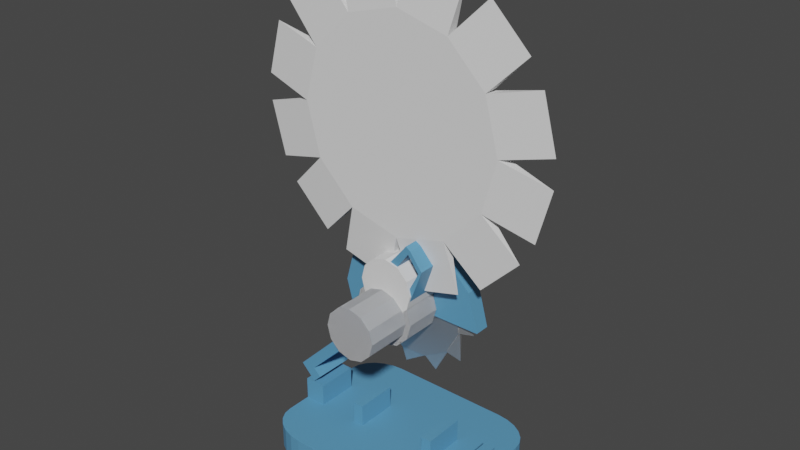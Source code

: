 # Source: standsaege.blend  (saved by Blender 2.83.19; exported with 4.5.12 LTS)
import bpy
from mathutils import Matrix  # noqa: F401  (used for matrix-valued properties, if any)

bpy.ops.wm.read_factory_settings(use_empty=True)
scene = bpy.context.scene
scene.name = 'Scene'

# ---- collections
col_collection = bpy.data.collections.new('Collection'); scene.collection.children.link(col_collection)

# ---- materials (node trees are filled in below, after node groups)
mat_saege_base = bpy.data.materials.new('saege_base')
mat_saege_base.use_transparent_shadow = False
mat_saege_metall = bpy.data.materials.new('saege_metall')
mat_saege_metall.use_transparent_shadow = False

# ---- material node trees
mat_saege_base.use_nodes = True; mat_saege_base.node_tree.nodes.clear()
_N = mat_saege_base.node_tree.nodes; _L = mat_saege_base.node_tree.links
n0 = _N.new('ShaderNodeBsdfPrincipled'); n0.name = 'Principled BSDF'; n0.location = (10, 300)
n0.distribution = 'GGX'
n0.subsurface_method = 'BURLEY'
n0.inputs[0].default_value = (0.1042, 0.3172, 0.541, 1.0)
n0.inputs[3].default_value = 1.45
n0.inputs[27].default_value = (0.0, 0.0, 0.0, 1.0)
n0.inputs[28].default_value = 1.0
n1 = _N.new('ShaderNodeOutputMaterial'); n1.name = 'Material Output'; n1.location = (300, 300)
_L.new(n0.outputs[0], n1.inputs[0])
n1.is_active_output = True
mat_saege_metall.use_nodes = True; mat_saege_metall.node_tree.nodes.clear()
_N = mat_saege_metall.node_tree.nodes; _L = mat_saege_metall.node_tree.links
n0 = _N.new('ShaderNodeBsdfPrincipled'); n0.name = 'Principled BSDF'; n0.location = (10, 300)
n0.distribution = 'GGX'
n0.subsurface_method = 'BURLEY'
n0.inputs[1].default_value = 1.0
n0.inputs[3].default_value = 1.45
n0.inputs[27].default_value = (0.0, 0.0, 0.0, 1.0)
n0.inputs[28].default_value = 1.0
n1 = _N.new('ShaderNodeOutputMaterial'); n1.name = 'Material Output'; n1.location = (300, 300)
_L.new(n0.outputs[0], n1.inputs[0])
n1.is_active_output = True

# ---- world
world_world = bpy.data.worlds.new('World'); scene.world = world_world
world_world.use_nodes = True; world_world.node_tree.nodes.clear()
_N = world_world.node_tree.nodes; _L = world_world.node_tree.links
n0 = _N.new('ShaderNodeOutputWorld'); n0.name = 'World Output'; n0.location = (300, 300)
n1 = _N.new('ShaderNodeBackground'); n1.name = 'Background'; n1.location = (10, 300)
n1.inputs[0].default_value = (0.05088, 0.05088, 0.05088, 1.0)
_L.new(n1.outputs[0], n0.inputs[0])
n0.is_active_output = True
world_world.color = (0.05088, 0.05088, 0.05088)
world_world.use_sun_shadow = False
world_world.sun_shadow_jitter_overblur = 0.0

# ---- meshes
me_cube_001 = bpy.data.meshes.new('Cube.001')
me_cube_001.from_pydata([(-0.5966, -0.75, -0.125), (-1.0, -0.4474, -0.125), (-0.701, -0.7397, -0.125), (-0.7983, -0.7095, -0.125), (-0.8818, -0.6614, -0.125), (-0.946, -0.5987, -0.125), (-0.9863, -0.5258, -0.125), (-1.0, -0.4474, 0.125), (-0.5966, -0.75, 0.125), (-0.9863, -0.5258, 0.125), (-0.946, -0.5987, 0.125), (-0.8818, -0.6614, 0.125), (-0.7983, -0.7095, 0.125), (-0.701, -0.7397, 0.125), (-1.0, 0.4474, -0.125), (-0.5966, 0.75, -0.125), (-0.9863, 0.5258, -0.125), (-0.946, 0.5987, -0.125), (-0.8818, 0.6614, -0.125), (-0.7983, 0.7095, -0.125), (-0.701, 0.7397, -0.125), (-0.5966, 0.75, 0.125), (-1.0, 0.4474, 0.125), (-0.701, 0.7397, 0.125), (-0.7983, 0.7095, 0.125), (-0.8818, 0.6614, 0.125), (-0.946, 0.5987, 0.125), (-0.9863, 0.5258, 0.125), (1.0, -0.4474, -0.125), (0.5966, -0.75, -0.125), (0.9863, -0.5258, -0.125), (0.946, -0.5987, -0.125), (0.8818, -0.6614, -0.125), (0.7983, -0.7095, -0.125), (0.701, -0.7397, -0.125), (0.5966, -0.75, 0.125), (1.0, -0.4474, 0.125), (0.701, -0.7397, 0.125), (0.7983, -0.7095, 0.125), (0.8818, -0.6614, 0.125), (0.946, -0.5987, 0.125), (0.9863, -0.5258, 0.125), (0.5966, 0.75, -0.125), (1.0, 0.4474, -0.125), (0.701, 0.7397, -0.125), (0.7983, 0.7095, -0.125), (0.8818, 0.6614, -0.125), (0.946, 0.5987, -0.125), (0.9863, 0.5258, -0.125), (1.0, 0.4474, 0.125), (0.5966, 0.75, 0.125), (0.9863, 0.5258, 0.125), (0.946, 0.5987, 0.125), (0.8818, 0.6614, 0.125), (0.7983, 0.7095, 0.125), (0.701, 0.7397, 0.125)], [], [(29, 35, 8, 0), (43, 49, 36, 28), (49, 51, 52, 53, 54, 55, 50, 21, 23, 24, 25, 26, 27, 22, 7, 9, 10, 11, 12, 13, 8, 35, 37, 38, 39, 40, 41, 36), (1, 7, 22, 14), (15, 21, 50, 42), (0, 8, 13, 2), (2, 13, 12, 3), (3, 12, 11, 4), (4, 11, 10, 5), (5, 10, 9, 6), (6, 9, 7, 1), (21, 15, 20, 23), (23, 20, 19, 24), (24, 19, 18, 25), (25, 18, 17, 26), (26, 17, 16, 27), (27, 16, 14, 22), (49, 43, 48, 51), (51, 48, 47, 52), (52, 47, 46, 53), (53, 46, 45, 54), (54, 45, 44, 55), (55, 44, 42, 50), (35, 29, 34, 37), (37, 34, 33, 38), (38, 33, 32, 39), (39, 32, 31, 40), (40, 31, 30, 41), (41, 30, 28, 36), (14, 16, 17, 18, 19, 20, 15, 42, 44, 45, 46, 47, 48, 43, 28, 30, 31, 32, 33, 34, 29, 0, 2, 3, 4, 5, 6, 1)])
_uv = me_cube_001.uv_layers.new(name='UVMap')
_uv.uv.foreach_set('vector', [0.375, 0.8004, 0.625, 0.8004, 0.625, 0.9496, 0.375, 0.9496, 0.375, 0.5504, 0.625, 0.5504, 0.625, 0.6996, 0.375, 0.6996, 0.625, 0.5504, 0.6256, 0.5374, 0.6273, 0.5252, 0.6299, 0.5049, 0.6334, 0.4854, 0.6375, 0.4757, 0.6754, 0.5, 0.8246, 0.5, 0.6959, 0.3588, 0.6999, 0.3524, 0.7034, 0.3383, 0.7061, 0.3249, 0.7078, 0.3209, 0.875, 0.5504, 0.875, 0.6996, 0.8733, 0.7126, 0.8682, 0.7248, 0.8602, 0.7352, 0.8498, 0.7432, 0.8376, 0.7483, 0.8246, 0.75, 0.6754, 0.75, 0.6375, 0.7743, 0.6334, 0.7646, 0.6299, 0.7451, 0.6273, 0.7248, 0.6256, 0.7126, 0.625, 0.6996, 0.375, 0.05043, 0.625, 0.05043, 0.625, 0.1996, 0.375, 0.1996, 0.375, 0.3004, 0.625, 0.3004, 0.625, 0.4496, 0.375, 0.4496, 0.375, 0.9496, 0.625, 0.9496, 0.625, 0.9626, 0.375, 0.9626, 0.375, 0.9626, 0.625, 0.9626, 0.625, 0.9748, 0.375, 0.9748, 0.375, 0.9748, 0.625, 0.9748, 0.625, 1.0, 0.375, 1.0, 0.375, 0.0, 0.625, 0.0, 0.625, 0.02521, 0.375, 0.02521, 0.375, 0.02521, 0.625, 0.02521, 0.625, 0.03737, 0.375, 0.03737, 0.375, 0.03737, 0.625, 0.03737, 0.625, 0.05043, 0.375, 0.05043, 0.625, 0.3004, 0.375, 0.3004, 0.3041, 0.3588, 0.6959, 0.3588, 0.6959, 0.3588, 0.3041, 0.3588, 0.3001, 0.3524, 0.6999, 0.3524, 0.6999, 0.3524, 0.3001, 0.3524, 0.2966, 0.3383, 0.7034, 0.3383, 0.7034, 0.3383, 0.2966, 0.3383, 0.2939, 0.3249, 0.7061, 0.3249, 0.7061, 0.3249, 0.2939, 0.3249, 0.2922, 0.3209, 0.7078, 0.3209, 0.7078, 0.3209, 0.2922, 0.3209, 0.375, 0.1996, 0.625, 0.1996, 0.625, 0.5504, 0.375, 0.5504, 0.3744, 0.5374, 0.6256, 0.5374, 0.6256, 0.5374, 0.3744, 0.5374, 0.3727, 0.5252, 0.6273, 0.5252, 0.6273, 0.5252, 0.3727, 0.5252, 0.3701, 0.5049, 0.6299, 0.5049, 0.6299, 0.5049, 0.3701, 0.5049, 0.3666, 0.4854, 0.6334, 0.4854, 0.6334, 0.4854, 0.3666, 0.4854, 0.3625, 0.4757, 0.6375, 0.4757, 0.6375, 0.4757, 0.3625, 0.4757, 0.375, 0.4496, 0.625, 0.4496, 0.625, 0.8004, 0.375, 0.8004, 0.3625, 0.7743, 0.6375, 0.7743, 0.6375, 0.7743, 0.3625, 0.7743, 0.3666, 0.7646, 0.6334, 0.7646, 0.6334, 0.7646, 0.3666, 0.7646, 0.3701, 0.7451, 0.6299, 0.7451, 0.6299, 0.7451, 0.3701, 0.7451, 0.3727, 0.7248, 0.6273, 0.7248, 0.6273, 0.7248, 0.3727, 0.7248, 0.3744, 0.7126, 0.6256, 0.7126, 0.6256, 0.7126, 0.3744, 0.7126, 0.375, 0.6996, 0.625, 0.6996, 0.125, 0.5504, 0.2922, 0.3209, 0.2939, 0.3249, 0.2966, 0.3383, 0.3001, 0.3524, 0.3041, 0.3588, 0.1754, 0.5, 0.3246, 0.5, 0.3625, 0.4757, 0.3666, 0.4854, 0.3701, 0.5049, 0.3727, 0.5252, 0.3744, 0.5374, 0.375, 0.5504, 0.375, 0.6996, 0.3744, 0.7126, 0.3727, 0.7248, 0.3701, 0.7451, 0.3666, 0.7646, 0.3625, 0.7743, 0.3246, 0.75, 0.1754, 0.75, 0.1624, 0.7483, 0.1502, 0.7432, 0.1398, 0.7352, 0.1318, 0.7248, 0.1267, 0.7126, 0.125, 0.6996])
me_cube_001.materials.append(mat_saege_base)
me_cube_001.use_remesh_fix_poles = True
me_cube_001.use_remesh_preserve_attributes = False
me_cube_001.use_mirror_vertex_groups = False
me_cube_001.update()
me_cylinder_001 = bpy.data.meshes.new('Cylinder.001')
me_cylinder_001.from_pydata([(1.119e-22, 2.195e-08, -0.02642), (-1.119e-22, -2.195e-08, 0.02642), (1.119e-22, 0.5285, -0.02642), (-1.119e-22, 0.5285, 0.02642), (0.2642, 0.4577, -0.02642), (0.2642, 0.4577, 0.02642), (0.4577, 0.2642, -0.02642), (0.4577, 0.2642, 0.02642), (0.5285, -1.155e-09, -0.02642), (0.5285, -4.505e-08, 0.02642), (0.4577, -0.2642, -0.02642), (0.4577, -0.2642, 0.02642), (0.2642, -0.4577, -0.02642), (0.2642, -0.4577, 0.02642), (7.98e-08, -0.5285, -0.02642), (7.98e-08, -0.5285, 0.02642), (-0.2642, -0.4577, -0.02642), (-0.2642, -0.4577, 0.02642), (-0.4577, -0.2642, -0.02642), (-0.4577, -0.2642, 0.02642), (-0.5285, -2.237e-07, -0.02642), (-0.5285, -2.676e-07, 0.02642), (-0.4577, 0.2642, -0.02642), (-0.4577, 0.2642, 0.02642), (-0.2642, 0.4577, -0.02642), (-0.2642, 0.4577, 0.02642), (0.2843, 0.609, -8.494e-08), (0.2642, 0.4577, -1.772e-08), (0.5507, 0.3852, -7.484e-08), (0.4577, 0.2642, -1.378e-08), (0.6696, 0.05825, -6.136e-08), (0.5285, -2.362e-08, 0.0), (-0.4577, -0.2642, 1.378e-08), (-0.6696, -0.05825, -5.462e-08), (-0.5285, -2.441e-07, 0.0), (-0.3852, 0.5507, 1.037e-07), (-0.05825, 0.6696, 1.037e-07), (0.0, 0.5285, -1.969e-08), (0.2642, 0.4577, -1.772e-08), (0.4577, 0.2642, -1.378e-08), (0.5285, -2.31e-08, 0.0), (0.4577, -0.2642, 1.378e-08), (0.2642, -0.4577, 1.772e-08), (7.98e-08, -0.5285, 1.969e-08), (-0.2642, -0.4577, 1.772e-08), (-0.4577, -0.2642, 1.378e-08), (-0.5285, -2.457e-07, 0.0), (-0.4577, 0.2642, -1.378e-08), (-0.2642, 0.4577, -1.772e-08), (-7.087e-08, 0.5285, -1.969e-08), (0.609, -0.2843, -4.62e-08), (0.4577, -0.2642, 1.378e-08), (0.3852, -0.5507, -1.237e-07), (0.2642, -0.4577, 1.772e-08), (0.05825, -0.6696, -1.86e-07), (8.662e-08, -0.5285, 1.969e-08), (-0.2843, -0.609, -1.877e-07), (-0.2642, -0.4577, 1.772e-08), (-0.5507, -0.3852, -1.591e-07), (-0.609, 0.2843, 1.107e-08), (-0.4577, 0.2642, -1.378e-08), (-0.2642, 0.4577, -1.772e-08)], [], [(0, 2, 4), (1, 5, 3), (0, 4, 6), (1, 7, 5), (19, 32, 45), (0, 6, 8), (1, 9, 7), (20, 33, 46), (0, 8, 10), (1, 11, 9), (0, 10, 12), (1, 13, 11), (21, 34, 46), (0, 12, 14), (1, 15, 13), (22, 59, 47), (0, 14, 16), (1, 17, 15), (0, 16, 18), (1, 19, 17), (23, 60, 47), (0, 18, 20), (1, 21, 19), (24, 35, 48), (0, 20, 22), (1, 23, 21), (0, 22, 24), (1, 25, 23), (25, 61, 48), (0, 24, 2), (1, 3, 25), (2, 36, 37), (37, 49, 2), (5, 26, 49, 3), (38, 26, 5), (2, 49, 26, 4), (38, 27, 4), (7, 28, 27, 5), (39, 28, 7), (4, 27, 28, 6), (39, 29, 6), (9, 30, 29, 7), (40, 30, 9), (6, 29, 30, 8), (40, 31, 8), (11, 50, 31, 9), (41, 50, 11), (8, 31, 50, 10), (41, 51, 10), (13, 52, 51, 11), (42, 52, 13), (10, 51, 52, 12), (42, 53, 12), (15, 54, 53, 13), (43, 54, 15), (12, 53, 54, 14), (43, 55, 14), (17, 56, 55, 15), (44, 56, 17), (14, 55, 56, 16), (44, 57, 16), (19, 58, 57, 17), (45, 58, 19), (16, 57, 58, 18), (45, 32, 18), (21, 33, 32, 19), (46, 33, 21), (18, 32, 33, 20), (46, 34, 20), (23, 59, 34, 21), (47, 59, 23), (20, 34, 59, 22), (47, 60, 22), (25, 35, 60, 23), (48, 35, 25), (22, 60, 35, 24), (48, 61, 24), (3, 36, 61, 25), (37, 36, 3), (24, 61, 36, 2), (18, 58, 45), (17, 57, 44), (16, 56, 44), (15, 55, 43), (14, 54, 43), (13, 53, 42), (12, 52, 42), (11, 51, 41), (10, 50, 41), (9, 31, 40), (8, 30, 40), (7, 29, 39), (6, 28, 39), (5, 27, 38), (4, 26, 38), (3, 49, 37)])
_uv = me_cylinder_001.uv_layers.new(name='UVMap')
_uv.uv.foreach_set('vector', [0.75, 0.25, 0.75, 0.49, 0.87, 0.4578, 0.25, 0.25, 0.37, 0.4578, 0.25, 0.49, 0.75, 0.25, 0.87, 0.4578, 0.9578, 0.37, 0.25, 0.25, 0.4578, 0.37, 0.37, 0.4578, 0.3333, 1.0, 0.3333, 0.75, 0.3333, 0.75, 0.75, 0.25, 0.9578, 0.37, 0.99, 0.25, 0.25, 0.25, 0.49, 0.25, 0.4578, 0.37, 0.25, 0.5, 0.25, 0.75, 0.25, 0.75, 0.75, 0.25, 0.99, 0.25, 0.9578, 0.13, 0.25, 0.25, 0.4578, 0.13, 0.49, 0.25, 0.75, 0.25, 0.9578, 0.13, 0.87, 0.04215, 0.25, 0.25, 0.37, 0.04215, 0.4578, 0.13, 0.25, 1.0, 0.25, 0.75, 0.25, 0.75, 0.75, 0.25, 0.87, 0.04215, 0.75, 0.01, 0.25, 0.25, 0.25, 0.01, 0.37, 0.04215, 0.1667, 0.5, 0.1667, 0.75, 0.1667, 0.75, 0.75, 0.25, 0.75, 0.01, 0.63, 0.04215, 0.25, 0.25, 0.13, 0.04215, 0.25, 0.01, 0.75, 0.25, 0.63, 0.04215, 0.5422, 0.13, 0.25, 0.25, 0.04215, 0.13, 0.13, 0.04215, 0.1667, 1.0, 0.1667, 0.75, 0.1667, 0.75, 0.75, 0.25, 0.5422, 0.13, 0.51, 0.25, 0.25, 0.25, 0.01, 0.25, 0.04215, 0.13, 0.08333, 0.5, 0.08333, 0.75, 0.08333, 0.75, 0.75, 0.25, 0.51, 0.25, 0.5422, 0.37, 0.25, 0.25, 0.04215, 0.37, 0.01, 0.25, 0.75, 0.25, 0.5422, 0.37, 0.63, 0.4578, 0.25, 0.25, 0.13, 0.4578, 0.04215, 0.37, 0.08333, 1.0, 0.08333, 0.75, 0.08333, 0.75, 0.75, 0.25, 0.63, 0.4578, 0.75, 0.49, 0.25, 0.25, 0.25, 0.49, 0.13, 0.4578, 7.451e-08, 0.5, 7.451e-08, 0.75, 7.451e-08, 0.75, 1.0, 0.75, 1.0, 0.5, 1.0, 0.5, 0.9167, 1.0, 0.9167, 1.0, 1.0, 1.0, 1.0, 1.0, 0.9167, 0.75, 0.9167, 1.0, 0.9167, 1.0, 1.0, 0.5, 1.0, 0.5, 0.9167, 0.5, 0.9167, 0.5, 0.9167, 0.75, 0.9167, 0.5, 0.9167, 0.5, 0.8333, 1.0, 0.8333, 1.0, 0.9167, 1.0, 0.9167, 1.0, 0.8333, 0.75, 0.8333, 1.0, 0.8333, 1.0, 0.9167, 0.5, 0.9167, 0.5, 0.8333, 0.5, 0.8333, 0.5, 0.8333, 0.75, 0.8333, 0.5, 0.8333, 0.5, 0.75, 1.0, 0.75, 1.0, 0.8333, 1.0, 0.8333, 1.0, 0.75, 0.75, 0.75, 1.0, 0.75, 1.0, 0.8333, 0.5, 0.8333, 0.5, 0.75, 0.5, 0.75, 0.5, 0.75, 0.75, 0.75, 0.5, 0.75, 0.5, 0.6667, 1.0, 0.6667, 1.0, 0.75, 1.0, 0.75, 1.0, 0.6667, 0.75, 0.6667, 1.0, 0.6667, 1.0, 0.75, 0.5, 0.75, 0.5, 0.6667, 0.5, 0.6667, 0.5, 0.6667, 0.75, 0.6667, 0.5, 0.6667, 0.5, 0.5833, 1.0, 0.5833, 1.0, 0.6667, 1.0, 0.6667, 1.0, 0.5833, 0.75, 0.5833, 1.0, 0.5833, 1.0, 0.6667, 0.5, 0.6667, 0.5, 0.5833, 0.5, 0.5833, 0.5, 0.5833, 0.75, 0.5833, 0.5, 0.5833, 0.5, 0.5, 1.0, 0.5, 1.0, 0.5833, 1.0, 0.5833, 1.0, 0.5, 0.75, 0.5, 1.0, 0.5, 1.0, 0.5833, 0.5, 0.5833, 0.5, 0.5, 0.5, 0.5, 0.5, 0.5, 0.75, 0.5, 0.5, 0.5, 0.5, 0.4167, 1.0, 0.4167, 1.0, 0.5, 1.0, 0.5, 1.0, 0.4167, 0.75, 0.4167, 1.0, 0.4167, 1.0, 0.5, 0.5, 0.5, 0.5, 0.4167, 0.5, 0.4167, 0.5, 0.4167, 0.75, 0.4167, 0.5, 0.4167, 0.5, 0.3333, 1.0, 0.3333, 1.0, 0.4167, 1.0, 0.4167, 1.0, 0.3333, 0.75, 0.3333, 1.0, 0.3333, 1.0, 0.4167, 0.5, 0.4167, 0.5, 0.3333, 0.5, 0.3333, 0.5, 0.3333, 0.75, 0.3333, 0.5, 0.3333, 0.5, 0.25, 1.0, 0.25, 1.0, 0.3333, 1.0, 0.3333, 1.0, 0.25, 0.75, 0.25, 1.0, 0.25, 1.0, 0.3333, 0.5, 0.3333, 0.5, 0.25, 0.5, 0.25, 0.5, 0.25, 0.75, 0.25, 0.5, 0.25, 0.5, 0.1667, 1.0, 0.1667, 1.0, 0.25, 1.0, 0.25, 1.0, 0.1667, 0.75, 0.1667, 1.0, 0.1667, 1.0, 0.25, 0.5, 0.25, 0.5, 0.1667, 0.5, 0.1667, 0.5, 0.1667, 0.75, 0.1667, 0.5, 0.1667, 0.5, 0.08333, 1.0, 0.08333, 1.0, 0.1667, 1.0, 0.1667, 1.0, 0.08333, 0.75, 0.08333, 1.0, 0.08333, 1.0, 0.1667, 0.5, 0.1667, 0.5, 0.08333, 0.5, 0.08333, 0.5, 0.08333, 0.75, 0.08333, 0.5, 0.08333, 0.5, 7.451e-08, 1.0, 7.451e-08, 1.0, 0.08333, 1.0, 0.08333, 1.0, 7.451e-08, 0.75, 7.451e-08, 1.0, 7.451e-08, 1.0, 0.08333, 0.5, 0.08333, 0.5, 7.451e-08, 0.5, 7.451e-08, 0.5, 0.3333, 0.5, 0.3333, 0.75, 0.3333, 0.75, 0.4167, 1.0, 0.4167, 0.75, 0.4167, 0.75, 0.4167, 0.5, 0.4167, 0.75, 0.4167, 0.75, 0.5, 1.0, 0.5, 0.75, 0.5, 0.75, 0.5, 0.5, 0.5, 0.75, 0.5, 0.75, 0.5833, 1.0, 0.5833, 0.75, 0.5833, 0.75, 0.5833, 0.5, 0.5833, 0.75, 0.5833, 0.75, 0.6667, 1.0, 0.6667, 0.75, 0.6667, 0.75, 0.6667, 0.5, 0.6667, 0.75, 0.6667, 0.75, 0.75, 1.0, 0.75, 0.75, 0.75, 0.75, 0.75, 0.5, 0.75, 0.75, 0.75, 0.75, 0.8333, 1.0, 0.8333, 0.75, 0.8333, 0.75, 0.8333, 0.5, 0.8333, 0.75, 0.8333, 0.75, 0.9167, 1.0, 0.9167, 0.75, 0.9167, 0.75, 0.9167, 0.5, 0.9167, 0.75, 0.9167, 0.75, 1.0, 1.0, 1.0, 0.75, 1.0, 0.75])
me_cylinder_001.materials.append(mat_saege_metall)
me_cylinder_001.use_remesh_fix_poles = True
me_cylinder_001.use_remesh_preserve_attributes = False
me_cylinder_001.use_mirror_vertex_groups = False
me_cylinder_001.update()
me_cylinder_002 = bpy.data.meshes.new('Cylinder.002')
me_cylinder_002.from_pydata([(2.118e-22, 4.153e-08, -0.05), (-2.118e-22, -4.153e-08, 0.05), (2.118e-22, 1.0, -0.05), (-2.118e-22, 1.0, 0.05), (0.5, 0.866, -0.05), (0.5, 0.866, 0.05), (0.866, 0.5, -0.05), (0.866, 0.5, 0.05), (1.0, -2.186e-09, -0.05), (1.0, -8.524e-08, 0.05), (0.866, -0.5, -0.05), (0.866, -0.5, 0.05), (0.5, -0.866, -0.05), (0.5, -0.866, 0.05), (1.51e-07, -1.0, -0.05), (1.51e-07, -1.0, 0.05), (-0.5, -0.866, -0.05), (-0.5, -0.866, 0.05), (-0.866, -0.5, -0.05), (-0.866, -0.5, 0.05), (-1.0, -4.234e-07, -0.05), (-1.0, -5.064e-07, 0.05), (-0.866, 0.5, -0.05), (-0.866, 0.5, 0.05), (-0.5, 0.866, -0.05), (-0.5, 0.866, 0.05), (0.1288, 1.481, -1.714e-07), (0.1288, 1.481, -1.714e-07), (0.6288, 1.347, -1.676e-07), (0.6288, 1.347, -1.676e-07), (0.852, 1.218, -1.602e-07), (0.852, 1.218, -1.602e-07), (1.218, 0.852, -1.453e-07), (1.218, 0.852, -1.453e-07), (1.347, 0.6288, -1.341e-07), (1.347, 0.6288, -1.341e-07), (1.481, 0.1288, -1.155e-07), (1.481, 0.1288, -1.155e-07), (1.481, -0.1288, -1.006e-07), (1.481, -0.1288, -1.006e-07), (1.347, -0.6288, -8.196e-08), (1.347, -0.6288, -8.196e-08), (1.218, -0.852, -7.078e-08), (1.218, -0.852, -7.078e-08), (0.852, -1.218, -5.588e-08), (0.852, -1.218, -5.588e-08), (0.6288, -1.347, -4.843e-08), (0.6288, -1.347, -4.843e-08), (0.1288, -1.481, -4.47e-08), (0.1288, -1.481, -4.47e-08), (-0.1288, -1.481, -4.47e-08), (-0.1288, -1.481, -4.47e-08), (-0.6288, -1.347, -4.843e-08), (-0.6288, -1.347, -4.843e-08), (-0.852, -1.218, -5.588e-08), (-0.852, -1.218, -5.588e-08), (-1.218, -0.852, -7.078e-08), (-1.218, -0.852, -7.078e-08), (-1.347, -0.6288, -8.196e-08), (-1.347, -0.6288, -8.196e-08), (-1.481, -0.1288, -1.006e-07), (-1.481, -0.1288, -1.006e-07), (-1.481, 0.1288, 6.706e-08), (-0.852, 1.218, 2.496e-07), (-0.6288, 1.347, 2.533e-07), (-0.6288, 1.347, 2.533e-07), (-0.1288, 1.481, 2.496e-07), (0.0, 1.0, -3.725e-08), (0.5, 0.866, -3.353e-08), (0.866, 0.5, -2.608e-08), (1.0, -4.371e-08, 0.0), (0.866, -0.5, 2.608e-08), (0.5, -0.866, 3.353e-08), (1.51e-07, -1.0, 3.725e-08), (-0.5, -0.866, 3.353e-08), (-0.866, -0.5, 2.608e-08), (-1.0, -4.649e-07, 0.0), (-0.866, 0.5, -2.608e-08), (-0.5, 0.866, -3.353e-08), (0.1288, 1.481, 2.496e-07), (0.6288, 1.347, 2.533e-07), (0.852, 1.218, 3.949e-07), (1.218, 0.852, 4.023e-07), (1.347, 0.6288, 8.196e-08), (1.481, 0.1288, 1.08e-07), (1.481, -0.1288, -1.08e-07), (1.347, -0.6288, -8.196e-08), (1.218, -0.852, -2.608e-07), (0.852, -1.218, -2.533e-07), (0.6288, -1.347, -3.949e-07), (0.1288, -1.481, -3.912e-07), (-0.1288, -1.481, -3.912e-07), (-0.6288, -1.347, -3.949e-07), (-0.852, -1.218, -3.241e-07), (-1.218, -0.852, -3.316e-07), (-1.347, -0.6288, -1.155e-07), (-1.481, -0.1288, -1.416e-07), (-1.347, 0.6288, 4.47e-08), (-1.218, 0.852, 2.608e-07), (-0.6288, 1.347, 2.533e-07), (-0.1288, 1.481, 2.496e-07), (-0.1288, 1.481, 2.496e-07)], [], [(0, 2, 4), (1, 5, 3), (58, 95, 96, 61), (0, 4, 6), (1, 7, 5), (19, 59, 95, 75), (0, 6, 8), (1, 9, 7), (20, 61, 96, 76), (0, 8, 10), (1, 11, 9), (0, 10, 12), (1, 13, 11), (21, 62, 76), (0, 12, 14), (1, 15, 13), (22, 97, 77), (0, 14, 16), (1, 17, 15), (0, 16, 18), (1, 19, 17), (23, 98, 77), (0, 18, 20), (1, 21, 19), (24, 63, 78), (0, 20, 22), (1, 23, 21), (64, 99, 100, 66), (0, 22, 24), (1, 25, 23), (25, 65, 99, 78), (0, 24, 2), (1, 3, 25), (2, 66, 100, 67), (79, 27, 28, 80), (67, 79, 26, 2), (5, 28, 27, 3), (68, 80, 28, 5), (2, 26, 29, 4), (81, 31, 32, 82), (68, 81, 30, 4), (7, 32, 31, 5), (69, 82, 32, 7), (4, 30, 33, 6), (83, 35, 36, 84), (69, 83, 34, 6), (9, 36, 35, 7), (70, 84, 36, 9), (6, 34, 37, 8), (85, 39, 40, 86), (70, 85, 38, 8), (11, 40, 39, 9), (71, 86, 40, 11), (8, 38, 41, 10), (87, 43, 44, 88), (71, 87, 42, 10), (13, 44, 43, 11), (72, 88, 44, 13), (10, 42, 45, 12), (89, 47, 48, 90), (72, 89, 46, 12), (15, 48, 47, 13), (73, 90, 48, 15), (12, 46, 49, 14), (91, 51, 52, 92), (73, 91, 50, 14), (17, 52, 51, 15), (74, 92, 52, 17), (14, 50, 53, 16), (93, 55, 56, 94), (74, 93, 54, 16), (19, 56, 55, 17), (75, 94, 56, 19), (16, 54, 57, 18), (95, 59, 60, 96), (75, 95, 58, 18), (21, 60, 59, 19), (76, 96, 60, 21), (18, 58, 61, 20), (76, 62, 20), (23, 97, 62, 21), (77, 97, 23), (20, 62, 97, 22), (77, 98, 22), (25, 63, 98, 23), (78, 63, 25), (22, 98, 63, 24), (99, 65, 101, 100), (78, 99, 64, 24), (3, 101, 65, 25), (67, 100, 101, 3), (24, 64, 66, 2), (18, 57, 94, 75), (17, 55, 93, 74), (54, 93, 94, 57), (16, 53, 92, 74), (15, 51, 91, 73), (50, 91, 92, 53), (14, 49, 90, 73), (13, 47, 89, 72), (46, 89, 90, 49), (12, 45, 88, 72), (11, 43, 87, 71), (42, 87, 88, 45), (10, 41, 86, 71), (9, 39, 85, 70), (38, 85, 86, 41), (8, 37, 84, 70), (7, 35, 83, 69), (34, 83, 84, 37), (6, 33, 82, 69), (5, 31, 81, 68), (30, 81, 82, 33), (4, 29, 80, 68), (3, 27, 79, 67), (26, 79, 80, 29)])
_uv = me_cylinder_002.uv_layers.new(name='UVMap')
_uv.uv.foreach_set('vector', [0.75, 0.25, 0.75, 0.49, 0.87, 0.4578, 0.25, 0.25, 0.37, 0.4578, 0.25, 0.49, 0.3333, 0.5, 0.3333, 0.75, 0.25, 0.75, 0.25, 0.5, 0.75, 0.25, 0.87, 0.4578, 0.9578, 0.37, 0.25, 0.25, 0.4578, 0.37, 0.37, 0.4578, 0.3333, 1.0, 0.3333, 1.0, 0.3333, 0.75, 0.3333, 0.75, 0.75, 0.25, 0.9578, 0.37, 0.99, 0.25, 0.25, 0.25, 0.49, 0.25, 0.4578, 0.37, 0.25, 0.5, 0.25, 0.5, 0.25, 0.75, 0.25, 0.75, 0.75, 0.25, 0.99, 0.25, 0.9578, 0.13, 0.25, 0.25, 0.4578, 0.13, 0.49, 0.25, 0.75, 0.25, 0.9578, 0.13, 0.87, 0.04215, 0.25, 0.25, 0.37, 0.04215, 0.4578, 0.13, 0.25, 1.0, 0.25, 0.75, 0.25, 0.75, 0.75, 0.25, 0.87, 0.04215, 0.75, 0.01, 0.25, 0.25, 0.25, 0.01, 0.37, 0.04215, 0.1667, 0.5, 0.1667, 0.75, 0.1667, 0.75, 0.75, 0.25, 0.75, 0.01, 0.63, 0.04215, 0.25, 0.25, 0.13, 0.04215, 0.25, 0.01, 0.75, 0.25, 0.63, 0.04215, 0.5422, 0.13, 0.25, 0.25, 0.04215, 0.13, 0.13, 0.04215, 0.1667, 1.0, 0.1667, 0.75, 0.1667, 0.75, 0.75, 0.25, 0.5422, 0.13, 0.51, 0.25, 0.25, 0.25, 0.01, 0.25, 0.04215, 0.13, 0.08333, 0.5, 0.08333, 0.75, 0.08333, 0.75, 0.75, 0.25, 0.51, 0.25, 0.5422, 0.37, 0.25, 0.25, 0.04215, 0.37, 0.01, 0.25, 0.08333, 0.5, 0.08333, 0.75, 7.451e-08, 0.75, 7.451e-08, 0.5, 0.75, 0.25, 0.5422, 0.37, 0.63, 0.4578, 0.25, 0.25, 0.13, 0.4578, 0.04215, 0.37, 0.08333, 1.0, 0.08333, 1.0, 0.08333, 0.75, 0.08333, 0.75, 0.75, 0.25, 0.63, 0.4578, 0.75, 0.49, 0.25, 0.25, 0.25, 0.49, 0.13, 0.4578, 7.451e-08, 0.5, 7.451e-08, 0.5, 7.451e-08, 0.75, 7.451e-08, 0.75, 1.0, 0.75, 1.0, 1.0, 0.9167, 1.0, 0.9167, 0.75, 1.0, 0.75, 1.0, 0.75, 1.0, 0.5, 1.0, 0.5, 0.9167, 1.0, 0.9167, 1.0, 1.0, 1.0, 1.0, 1.0, 0.9167, 0.75, 0.9167, 0.75, 0.9167, 1.0, 0.9167, 1.0, 1.0, 0.5, 1.0, 0.5, 0.9167, 0.5, 0.9167, 0.5, 0.9167, 0.75, 0.9167, 1.0, 0.8333, 1.0, 0.8333, 0.75, 0.9167, 0.75, 0.9167, 0.75, 0.9167, 0.5, 0.9167, 0.5, 0.8333, 1.0, 0.8333, 1.0, 0.9167, 1.0, 0.9167, 1.0, 0.8333, 0.75, 0.8333, 0.75, 0.8333, 1.0, 0.8333, 1.0, 0.9167, 0.5, 0.9167, 0.5, 0.8333, 0.5, 0.8333, 0.5, 0.8333, 0.75, 0.8333, 1.0, 0.75, 1.0, 0.75, 0.75, 0.8333, 0.75, 0.8333, 0.75, 0.8333, 0.5, 0.8333, 0.5, 0.75, 1.0, 0.75, 1.0, 0.8333, 1.0, 0.8333, 1.0, 0.75, 0.75, 0.75, 0.75, 0.75, 1.0, 0.75, 1.0, 0.8333, 0.5, 0.8333, 0.5, 0.75, 0.5, 0.75, 0.5, 0.75, 0.75, 0.75, 1.0, 0.6667, 1.0, 0.6667, 0.75, 0.75, 0.75, 0.75, 0.75, 0.75, 0.5, 0.75, 0.5, 0.6667, 1.0, 0.6667, 1.0, 0.75, 1.0, 0.75, 1.0, 0.6667, 0.75, 0.6667, 0.75, 0.6667, 1.0, 0.6667, 1.0, 0.75, 0.5, 0.75, 0.5, 0.6667, 0.5, 0.6667, 0.5, 0.6667, 0.75, 0.6667, 1.0, 0.5833, 1.0, 0.5833, 0.75, 0.6667, 0.75, 0.6667, 0.75, 0.6667, 0.5, 0.6667, 0.5, 0.5833, 1.0, 0.5833, 1.0, 0.6667, 1.0, 0.6667, 1.0, 0.5833, 0.75, 0.5833, 0.75, 0.5833, 1.0, 0.5833, 1.0, 0.6667, 0.5, 0.6667, 0.5, 0.5833, 0.5, 0.5833, 0.5, 0.5833, 0.75, 0.5833, 1.0, 0.5, 1.0, 0.5, 0.75, 0.5833, 0.75, 0.5833, 0.75, 0.5833, 0.5, 0.5833, 0.5, 0.5, 1.0, 0.5, 1.0, 0.5833, 1.0, 0.5833, 1.0, 0.5, 0.75, 0.5, 0.75, 0.5, 1.0, 0.5, 1.0, 0.5833, 0.5, 0.5833, 0.5, 0.5, 0.5, 0.5, 0.5, 0.5, 0.75, 0.5, 1.0, 0.4167, 1.0, 0.4167, 0.75, 0.5, 0.75, 0.5, 0.75, 0.5, 0.5, 0.5, 0.5, 0.4167, 1.0, 0.4167, 1.0, 0.5, 1.0, 0.5, 1.0, 0.4167, 0.75, 0.4167, 0.75, 0.4167, 1.0, 0.4167, 1.0, 0.5, 0.5, 0.5, 0.5, 0.4167, 0.5, 0.4167, 0.5, 0.4167, 0.75, 0.4167, 1.0, 0.3333, 1.0, 0.3333, 0.75, 0.4167, 0.75, 0.4167, 0.75, 0.4167, 0.5, 0.4167, 0.5, 0.3333, 1.0, 0.3333, 1.0, 0.4167, 1.0, 0.4167, 1.0, 0.3333, 0.75, 0.3333, 0.75, 0.3333, 1.0, 0.3333, 1.0, 0.4167, 0.5, 0.4167, 0.5, 0.3333, 0.5, 0.3333, 0.5, 0.3333, 0.75, 0.3333, 1.0, 0.25, 1.0, 0.25, 0.75, 0.3333, 0.75, 0.3333, 0.75, 0.3333, 0.5, 0.3333, 0.5, 0.25, 1.0, 0.25, 1.0, 0.3333, 1.0, 0.3333, 1.0, 0.25, 0.75, 0.25, 0.75, 0.25, 1.0, 0.25, 1.0, 0.3333, 0.5, 0.3333, 0.5, 0.25, 0.5, 0.25, 0.5, 0.25, 0.75, 0.25, 0.5, 0.25, 0.5, 0.1667, 1.0, 0.1667, 1.0, 0.25, 1.0, 0.25, 1.0, 0.1667, 0.75, 0.1667, 1.0, 0.1667, 1.0, 0.25, 0.5, 0.25, 0.5, 0.1667, 0.5, 0.1667, 0.5, 0.1667, 0.75, 0.1667, 0.5, 0.1667, 0.5, 0.08333, 1.0, 0.08333, 1.0, 0.1667, 1.0, 0.1667, 1.0, 0.08333, 0.75, 0.08333, 1.0, 0.08333, 1.0, 0.1667, 0.5, 0.1667, 0.5, 0.08333, 0.5, 0.08333, 0.5, 0.08333, 0.75, 0.08333, 1.0, 7.451e-08, 1.0, 7.451e-08, 0.75, 0.08333, 0.75, 0.08333, 0.75, 0.08333, 0.5, 0.08333, 0.5, 7.451e-08, 1.0, 7.451e-08, 1.0, 0.08333, 1.0, 0.08333, 1.0, 7.451e-08, 0.75, 7.451e-08, 0.75, 7.451e-08, 1.0, 7.451e-08, 1.0, 0.08333, 0.5, 0.08333, 0.5, 7.451e-08, 0.5, 7.451e-08, 0.5, 0.3333, 0.5, 0.3333, 0.5, 0.3333, 0.75, 0.3333, 0.75, 0.4167, 1.0, 0.4167, 1.0, 0.4167, 0.75, 0.4167, 0.75, 0.4167, 0.5, 0.4167, 0.75, 0.3333, 0.75, 0.3333, 0.5, 0.4167, 0.5, 0.4167, 0.5, 0.4167, 0.75, 0.4167, 0.75, 0.5, 1.0, 0.5, 1.0, 0.5, 0.75, 0.5, 0.75, 0.5, 0.5, 0.5, 0.75, 0.4167, 0.75, 0.4167, 0.5, 0.5, 0.5, 0.5, 0.5, 0.5, 0.75, 0.5, 0.75, 0.5833, 1.0, 0.5833, 1.0, 0.5833, 0.75, 0.5833, 0.75, 0.5833, 0.5, 0.5833, 0.75, 0.5, 0.75, 0.5, 0.5, 0.5833, 0.5, 0.5833, 0.5, 0.5833, 0.75, 0.5833, 0.75, 0.6667, 1.0, 0.6667, 1.0, 0.6667, 0.75, 0.6667, 0.75, 0.6667, 0.5, 0.6667, 0.75, 0.5833, 0.75, 0.5833, 0.5, 0.6667, 0.5, 0.6667, 0.5, 0.6667, 0.75, 0.6667, 0.75, 0.75, 1.0, 0.75, 1.0, 0.75, 0.75, 0.75, 0.75, 0.75, 0.5, 0.75, 0.75, 0.6667, 0.75, 0.6667, 0.5, 0.75, 0.5, 0.75, 0.5, 0.75, 0.75, 0.75, 0.75, 0.8333, 1.0, 0.8333, 1.0, 0.8333, 0.75, 0.8333, 0.75, 0.8333, 0.5, 0.8333, 0.75, 0.75, 0.75, 0.75, 0.5, 0.8333, 0.5, 0.8333, 0.5, 0.8333, 0.75, 0.8333, 0.75, 0.9167, 1.0, 0.9167, 1.0, 0.9167, 0.75, 0.9167, 0.75, 0.9167, 0.5, 0.9167, 0.75, 0.8333, 0.75, 0.8333, 0.5, 0.9167, 0.5, 0.9167, 0.5, 0.9167, 0.75, 0.9167, 0.75, 1.0, 1.0, 1.0, 1.0, 1.0, 0.75, 1.0, 0.75, 1.0, 0.5, 1.0, 0.75, 0.9167, 0.75, 0.9167, 0.5])
me_cylinder_002.use_remesh_fix_poles = True
me_cylinder_002.use_remesh_preserve_attributes = False
me_cylinder_002.use_mirror_vertex_groups = False
me_cylinder_002.update()
me_cylinder_003 = bpy.data.meshes.new('Cylinder.003')
me_cylinder_003.from_pydata([(0.0, 0.0, -0.07496), (0.0, 0.0, 0.07496), (0.0, 0.7333, -0.07496), (0.0, 0.7333, 0.07496), (0.3748, 0.6351, -0.07496), (0.3748, 0.6351, 0.07496), (0.6492, 0.3667, -0.07496), (0.6492, 0.3667, 0.07496), (0.7496, -3.206e-08, -0.07496), (0.7496, -3.206e-08, 0.07496), (-0.6492, -0.3667, -0.07496), (-0.6492, -0.3667, 0.07496), (-0.7496, -3.409e-07, -0.07496), (-0.7496, -3.409e-07, 0.07496), (-0.6492, 0.3667, -0.07496), (-0.6492, 0.3667, 0.07496), (-0.3748, 0.6351, -0.07496), (-0.3748, 0.6351, 0.07496)], [], [(0, 2, 4), (1, 5, 3), (2, 3, 5, 4), (0, 4, 6), (1, 7, 5), (4, 5, 7, 6), (0, 6, 8), (1, 9, 7), (6, 7, 9, 8), (8, 9, 1, 0), (10, 0, 1, 11), (0, 10, 12), (1, 13, 11), (10, 11, 13, 12), (0, 12, 14), (1, 15, 13), (12, 13, 15, 14), (0, 14, 16), (1, 17, 15), (14, 15, 17, 16), (0, 16, 2), (1, 3, 17), (16, 17, 3, 2)])
_uv = me_cylinder_003.uv_layers.new(name='UVMap')
_uv.uv.foreach_set('vector', [0.75, 0.25, 0.75, 0.49, 0.87, 0.4578, 0.25, 0.25, 0.37, 0.4578, 0.25, 0.49, 1.0, 0.5, 1.0, 1.0, 0.9167, 1.0, 0.9167, 0.5, 0.75, 0.25, 0.87, 0.4578, 0.9578, 0.37, 0.25, 0.25, 0.4578, 0.37, 0.37, 0.4578, 0.9167, 0.5, 0.9167, 1.0, 0.8333, 1.0, 0.8333, 0.5, 0.75, 0.25, 0.9578, 0.37, 0.99, 0.25, 0.25, 0.25, 0.49, 0.25, 0.4578, 0.37, 0.8333, 0.5, 0.8333, 1.0, 0.75, 1.0, 0.75, 0.5, 0.75, 0.5, 0.75, 1.0, 0.25, 0.25, 0.75, 0.25, 0.3333, 0.5, 0.75, 0.25, 0.25, 0.25, 0.3333, 1.0, 0.75, 0.25, 0.5422, 0.13, 0.51, 0.25, 0.25, 0.25, 0.01, 0.25, 0.04215, 0.13, 0.3333, 0.5, 0.3333, 1.0, 0.25, 1.0, 0.25, 0.5, 0.75, 0.25, 0.51, 0.25, 0.5422, 0.37, 0.25, 0.25, 0.04215, 0.37, 0.01, 0.25, 0.25, 0.5, 0.25, 1.0, 0.1667, 1.0, 0.1667, 0.5, 0.75, 0.25, 0.5422, 0.37, 0.63, 0.4578, 0.25, 0.25, 0.13, 0.4578, 0.04215, 0.37, 0.1667, 0.5, 0.1667, 1.0, 0.08333, 1.0, 0.08333, 0.5, 0.75, 0.25, 0.63, 0.4578, 0.75, 0.49, 0.25, 0.25, 0.25, 0.49, 0.13, 0.4578, 0.08333, 0.5, 0.08333, 1.0, 7.451e-08, 1.0, 7.451e-08, 0.5])
me_cylinder_003.materials.append(mat_saege_base)
me_cylinder_003.use_remesh_fix_poles = True
me_cylinder_003.use_remesh_preserve_attributes = False
me_cylinder_003.use_mirror_vertex_groups = False
me_cylinder_003.update()
me_cube_002 = bpy.data.meshes.new('Cube.002')
me_cube_002.from_pydata([(-0.05184, -0.1, -0.1087), (-0.05184, -0.1, 0.1087), (-0.05184, 0.1, -0.1087), (-0.05184, 0.1, 0.1087), (0.05184, -0.1, -0.1087), (0.05184, -0.1, 0.1087), (0.05184, 0.1, -0.1087), (0.05184, 0.1, 0.1087)], [], [(0, 1, 3, 2), (2, 3, 7, 6), (6, 7, 5, 4), (4, 5, 1, 0), (2, 6, 4, 0), (7, 3, 1, 5)])
_uv = me_cube_002.uv_layers.new(name='UVMap')
_uv.uv.foreach_set('vector', [0.375, 0.0, 0.625, 0.0, 0.625, 0.25, 0.375, 0.25, 0.375, 0.25, 0.625, 0.25, 0.625, 0.5, 0.375, 0.5, 0.375, 0.5, 0.625, 0.5, 0.625, 0.75, 0.375, 0.75, 0.375, 0.75, 0.625, 0.75, 0.625, 1.0, 0.375, 1.0, 0.125, 0.5, 0.375, 0.5, 0.375, 0.75, 0.125, 0.75, 0.625, 0.5, 0.875, 0.5, 0.875, 0.75, 0.625, 0.75])
me_cube_002.materials.append(mat_saege_base)
me_cube_002.use_remesh_fix_poles = True
me_cube_002.use_remesh_preserve_attributes = False
me_cube_002.use_mirror_vertex_groups = False
me_cube_002.update()
me_cube_003 = bpy.data.meshes.new('Cube.003')
me_cube_003.from_pydata([(-0.05184, -0.2, -0.1087), (-0.05184, -0.2, 0.1087), (-0.05184, 0.2, -0.1087), (-0.05184, 0.2, 0.1087), (0.05184, -0.2, -0.1087), (0.05184, -0.2, 0.1087), (0.05184, 0.2, -0.1087), (0.05184, 0.2, 0.1087)], [], [(0, 1, 3, 2), (2, 3, 7, 6), (6, 7, 5, 4), (4, 5, 1, 0), (2, 6, 4, 0), (7, 3, 1, 5)])
_uv = me_cube_003.uv_layers.new(name='UVMap')
_uv.uv.foreach_set('vector', [0.375, 0.0, 0.625, 0.0, 0.625, 0.25, 0.375, 0.25, 0.375, 0.25, 0.625, 0.25, 0.625, 0.5, 0.375, 0.5, 0.375, 0.5, 0.625, 0.5, 0.625, 0.75, 0.375, 0.75, 0.375, 0.75, 0.625, 0.75, 0.625, 1.0, 0.375, 1.0, 0.125, 0.5, 0.375, 0.5, 0.375, 0.75, 0.125, 0.75, 0.625, 0.5, 0.875, 0.5, 0.875, 0.75, 0.625, 0.75])
me_cube_003.materials.append(mat_saege_base)
me_cube_003.use_remesh_fix_poles = True
me_cube_003.use_remesh_preserve_attributes = False
me_cube_003.use_mirror_vertex_groups = False
me_cube_003.update()
me_cube_004 = bpy.data.meshes.new('Cube.004')
me_cube_004.from_pydata([(-0.05184, -0.2, -0.1087), (-0.05184, -0.2, 0.1087), (-0.05184, 0.2, -0.1087), (-0.05184, 0.2, 0.1087), (0.05184, -0.2, -0.1087), (0.05184, -0.2, 0.1087), (0.05184, 0.2, -0.1087), (0.05184, 0.2, 0.1087)], [], [(0, 1, 3, 2), (2, 3, 7, 6), (6, 7, 5, 4), (4, 5, 1, 0), (2, 6, 4, 0), (7, 3, 1, 5)])
_uv = me_cube_004.uv_layers.new(name='UVMap')
_uv.uv.foreach_set('vector', [0.375, 0.0, 0.625, 0.0, 0.625, 0.25, 0.375, 0.25, 0.375, 0.25, 0.625, 0.25, 0.625, 0.5, 0.375, 0.5, 0.375, 0.5, 0.625, 0.5, 0.625, 0.75, 0.375, 0.75, 0.375, 0.75, 0.625, 0.75, 0.625, 1.0, 0.375, 1.0, 0.125, 0.5, 0.375, 0.5, 0.375, 0.75, 0.125, 0.75, 0.625, 0.5, 0.875, 0.5, 0.875, 0.75, 0.625, 0.75])
me_cube_004.materials.append(mat_saege_base)
me_cube_004.use_remesh_fix_poles = True
me_cube_004.use_remesh_preserve_attributes = False
me_cube_004.use_mirror_vertex_groups = False
me_cube_004.update()
me_cube_005 = bpy.data.meshes.new('Cube.005')
me_cube_005.from_pydata([(-0.05184, -0.2, -0.1087), (-0.05184, -0.2, 0.1087), (-0.05184, 0.2, -0.1087), (-0.05184, 0.2, 0.1087), (0.05184, -0.2, -0.1087), (0.05184, -0.2, 0.1087), (0.05184, 0.2, -0.1087), (0.05184, 0.2, 0.1087)], [], [(0, 1, 3, 2), (2, 3, 7, 6), (6, 7, 5, 4), (4, 5, 1, 0), (2, 6, 4, 0), (7, 3, 1, 5)])
_uv = me_cube_005.uv_layers.new(name='UVMap')
_uv.uv.foreach_set('vector', [0.375, 0.0, 0.625, 0.0, 0.625, 0.25, 0.375, 0.25, 0.375, 0.25, 0.625, 0.25, 0.625, 0.5, 0.375, 0.5, 0.375, 0.5, 0.625, 0.5, 0.625, 0.75, 0.375, 0.75, 0.375, 0.75, 0.625, 0.75, 0.625, 1.0, 0.375, 1.0, 0.125, 0.5, 0.375, 0.5, 0.375, 0.75, 0.125, 0.75, 0.625, 0.5, 0.875, 0.5, 0.875, 0.75, 0.625, 0.75])
me_cube_005.materials.append(mat_saege_base)
me_cube_005.use_remesh_fix_poles = True
me_cube_005.use_remesh_preserve_attributes = False
me_cube_005.use_mirror_vertex_groups = False
me_cube_005.update()
me_cube_006 = bpy.data.meshes.new('Cube.006')
me_cube_006.from_pydata([(-0.05184, -0.2, -0.1087), (-0.05184, -0.2, 0.1087), (-0.05184, 0.2, -0.1087), (-0.05184, 0.2, 0.1087), (0.05184, -0.2, -0.1087), (0.05184, -0.2, 0.1087), (0.05184, 0.2, -0.1087), (0.05184, 0.2, 0.1087), (-3.725e-09, 0.2, -0.1087), (0.0, 0.2, 0.1087), (0.0, -0.2, -0.1087), (-3.725e-09, -0.2, 0.1087), (-0.05184, -0.2, 2.264), (-0.05184, 0.2, 2.264), (-3.725e-09, -0.2, 2.264), (0.0, 0.2, 2.264)], [], [(0, 1, 3, 2), (8, 9, 7, 6), (6, 7, 5, 4), (10, 11, 1, 0), (8, 6, 4, 10), (3, 1, 12, 13), (7, 9, 11, 5), (2, 8, 10, 0), (4, 5, 11, 10), (2, 3, 9, 8), (15, 13, 12, 14), (9, 3, 13, 15), (1, 11, 14, 12), (11, 9, 15, 14)])
_uv = me_cube_006.uv_layers.new(name='UVMap')
_uv.uv.foreach_set('vector', [0.375, 0.0, 0.625, 0.0, 0.625, 0.25, 0.375, 0.25, 0.375, 0.375, 0.625, 0.375, 0.625, 0.5, 0.375, 0.5, 0.375, 0.5, 0.625, 0.5, 0.625, 0.75, 0.375, 0.75, 0.375, 0.875, 0.625, 0.875, 0.625, 1.0, 0.375, 1.0, 0.25, 0.5, 0.375, 0.5, 0.375, 0.75, 0.25, 0.75, 0.625, 0.25, 0.625, 0.0, 0.625, 0.0, 0.625, 0.25, 0.625, 0.5, 0.75, 0.5, 0.75, 0.75, 0.625, 0.75, 0.125, 0.5, 0.25, 0.5, 0.25, 0.75, 0.125, 0.75, 0.375, 0.75, 0.625, 0.75, 0.625, 0.875, 0.375, 0.875, 0.375, 0.25, 0.625, 0.25, 0.625, 0.375, 0.375, 0.375, 0.75, 0.5, 0.875, 0.5, 0.875, 0.75, 0.75, 0.75, 0.625, 0.375, 0.625, 0.25, 0.625, 0.25, 0.625, 0.375, 0.625, 1.0, 0.625, 0.875, 0.625, 0.875, 0.625, 1.0, 0.75, 0.75, 0.75, 0.5, 0.75, 0.5, 0.75, 0.75])
me_cube_006.materials.append(mat_saege_base)
me_cube_006.use_remesh_fix_poles = True
me_cube_006.use_remesh_preserve_attributes = False
me_cube_006.use_mirror_vertex_groups = False
me_cube_006.update()
me_cylinder_004 = bpy.data.meshes.new('Cylinder.004')
me_cylinder_004.from_pydata([(0.0, 0.0, -1.0), (0.0, 0.0, 1.0), (0.0, 1.0, -1.0), (0.0, 1.0, 1.0), (0.5, 0.866, -1.0), (0.5, 0.866, 1.0), (0.866, 0.5, -1.0), (0.866, 0.5, 1.0), (1.0, -4.371e-08, -1.0), (1.0, -4.371e-08, 1.0), (0.866, -0.5, -1.0), (0.866, -0.5, 1.0), (0.5, -0.866, -1.0), (0.5, -0.866, 1.0), (1.51e-07, -1.0, -1.0), (1.51e-07, -1.0, 1.0), (-0.5, -0.866, -1.0), (-0.5, -0.866, 1.0), (-0.866, -0.5, -1.0), (-0.866, -0.5, 1.0), (-1.0, -4.649e-07, -1.0), (-1.0, -4.649e-07, 1.0), (-0.866, 0.5, -1.0), (-0.866, 0.5, 1.0), (-0.5, 0.866, -1.0), (-0.5, 0.866, 1.0)], [], [(0, 2, 4), (1, 5, 3), (2, 3, 5, 4), (0, 4, 6), (1, 7, 5), (4, 5, 7, 6), (0, 6, 8), (1, 9, 7), (6, 7, 9, 8), (0, 8, 10), (1, 11, 9), (8, 9, 11, 10), (0, 10, 12), (1, 13, 11), (10, 11, 13, 12), (0, 12, 14), (1, 15, 13), (12, 13, 15, 14), (0, 14, 16), (1, 17, 15), (14, 15, 17, 16), (0, 16, 18), (1, 19, 17), (16, 17, 19, 18), (0, 18, 20), (1, 21, 19), (18, 19, 21, 20), (0, 20, 22), (1, 23, 21), (20, 21, 23, 22), (0, 22, 24), (1, 25, 23), (22, 23, 25, 24), (0, 24, 2), (1, 3, 25), (24, 25, 3, 2)])
_uv = me_cylinder_004.uv_layers.new(name='UVMap')
_uv.uv.foreach_set('vector', [0.75, 0.25, 0.75, 0.49, 0.87, 0.4578, 0.25, 0.25, 0.37, 0.4578, 0.25, 0.49, 1.0, 0.5, 1.0, 1.0, 0.9167, 1.0, 0.9167, 0.5, 0.75, 0.25, 0.87, 0.4578, 0.9578, 0.37, 0.25, 0.25, 0.4578, 0.37, 0.37, 0.4578, 0.9167, 0.5, 0.9167, 1.0, 0.8333, 1.0, 0.8333, 0.5, 0.75, 0.25, 0.9578, 0.37, 0.99, 0.25, 0.25, 0.25, 0.49, 0.25, 0.4578, 0.37, 0.8333, 0.5, 0.8333, 1.0, 0.75, 1.0, 0.75, 0.5, 0.75, 0.25, 0.99, 0.25, 0.9578, 0.13, 0.25, 0.25, 0.4578, 0.13, 0.49, 0.25, 0.75, 0.5, 0.75, 1.0, 0.6667, 1.0, 0.6667, 0.5, 0.75, 0.25, 0.9578, 0.13, 0.87, 0.04215, 0.25, 0.25, 0.37, 0.04215, 0.4578, 0.13, 0.6667, 0.5, 0.6667, 1.0, 0.5833, 1.0, 0.5833, 0.5, 0.75, 0.25, 0.87, 0.04215, 0.75, 0.01, 0.25, 0.25, 0.25, 0.01, 0.37, 0.04215, 0.5833, 0.5, 0.5833, 1.0, 0.5, 1.0, 0.5, 0.5, 0.75, 0.25, 0.75, 0.01, 0.63, 0.04215, 0.25, 0.25, 0.13, 0.04215, 0.25, 0.01, 0.5, 0.5, 0.5, 1.0, 0.4167, 1.0, 0.4167, 0.5, 0.75, 0.25, 0.63, 0.04215, 0.5422, 0.13, 0.25, 0.25, 0.04215, 0.13, 0.13, 0.04215, 0.4167, 0.5, 0.4167, 1.0, 0.3333, 1.0, 0.3333, 0.5, 0.75, 0.25, 0.5422, 0.13, 0.51, 0.25, 0.25, 0.25, 0.01, 0.25, 0.04215, 0.13, 0.3333, 0.5, 0.3333, 1.0, 0.25, 1.0, 0.25, 0.5, 0.75, 0.25, 0.51, 0.25, 0.5422, 0.37, 0.25, 0.25, 0.04215, 0.37, 0.01, 0.25, 0.25, 0.5, 0.25, 1.0, 0.1667, 1.0, 0.1667, 0.5, 0.75, 0.25, 0.5422, 0.37, 0.63, 0.4578, 0.25, 0.25, 0.13, 0.4578, 0.04215, 0.37, 0.1667, 0.5, 0.1667, 1.0, 0.08333, 1.0, 0.08333, 0.5, 0.75, 0.25, 0.63, 0.4578, 0.75, 0.49, 0.25, 0.25, 0.25, 0.49, 0.13, 0.4578, 0.08333, 0.5, 0.08333, 1.0, 7.451e-08, 1.0, 7.451e-08, 0.5])
me_cylinder_004.use_remesh_fix_poles = True
me_cylinder_004.use_remesh_preserve_attributes = False
me_cylinder_004.use_mirror_vertex_groups = False
me_cylinder_004.update()
me_cylinder_005 = bpy.data.meshes.new('Cylinder.005')
me_cylinder_005.from_pydata([(0.0, 1.0, -1.0), (2.41e-08, 0.8264, 1.0), (0.5, 0.866, -1.0), (0.4132, 0.7157, 1.0), (0.866, 0.5, -1.0), (0.7157, 0.4132, 1.0), (1.0, -4.371e-08, -1.0), (0.8264, -3.3e-08, 1.0), (0.866, -0.5, -1.0), (0.7157, -0.4132, 1.0), (0.5, -0.866, -1.0), (0.4132, -0.7157, 1.0), (1.51e-07, -1.0, -1.0), (1.296e-07, -0.8264, 1.0), (-0.5, -0.866, -1.0), (-0.4132, -0.7157, 1.0), (-0.866, -0.5, -1.0), (-0.7157, -0.4132, 1.0), (-1.0, -4.649e-07, -1.0), (-0.8264, -3.819e-07, 1.0), (-0.866, 0.5, -1.0), (-0.7157, 0.4132, 1.0), (-0.5, 0.866, -1.0), (-0.4132, 0.7157, 1.0), (0.5, 0.866, 1.0), (0.0, 1.0, 1.0), (0.866, 0.5, 1.0), (1.0, -4.371e-08, 1.0), (0.866, -0.5, 1.0), (0.5, -0.866, 1.0), (1.51e-07, -1.0, 1.0), (-0.5, -0.866, 1.0), (-0.866, -0.5, 1.0), (-1.0, -4.649e-07, 1.0), (-0.866, 0.5, 1.0), (-0.5, 0.866, 1.0), (0.4132, 0.7157, 1.0), (2.41e-08, 0.8264, 1.0), (0.7157, 0.4132, 1.0), (0.8264, -3.3e-08, 1.0), (0.7157, -0.4132, 1.0), (0.4132, -0.7157, 1.0), (1.296e-07, -0.8264, 1.0), (-0.4132, -0.7157, 1.0), (-0.7157, -0.4132, 1.0), (-0.8264, -3.819e-07, 1.0), (-0.7157, 0.4132, 1.0), (-0.4132, 0.7157, 1.0), (0.4132, 0.7157, 3.467), (2.41e-08, 0.8264, 3.467), (0.7157, 0.4132, 3.467), (0.8264, 1.298e-08, 3.467), (0.7157, -0.4132, 3.467), (0.4132, -0.7157, 3.467), (1.296e-07, -0.8264, 3.467), (-0.4132, -0.7157, 3.467), (-0.7157, -0.4132, 3.467), (-0.8264, -3.359e-07, 3.467), (-0.7157, 0.4132, 3.467), (-0.4132, 0.7157, 3.467)], [], [(0, 25, 24, 2), (2, 24, 26, 4), (4, 26, 27, 6), (6, 27, 28, 8), (8, 28, 29, 10), (10, 29, 30, 12), (12, 30, 31, 14), (14, 31, 32, 16), (16, 32, 33, 18), (18, 33, 34, 20), (17, 15, 43, 44), (20, 34, 35, 22), (22, 35, 25, 0), (0, 2, 4, 6, 8, 10, 12, 14, 16, 18, 20, 22), (1, 3, 24, 25), (3, 5, 26, 24), (5, 7, 27, 26), (7, 9, 28, 27), (9, 11, 29, 28), (11, 13, 30, 29), (13, 15, 31, 30), (15, 17, 32, 31), (17, 19, 33, 32), (19, 21, 34, 33), (21, 23, 35, 34), (23, 1, 25, 35), (36, 37, 49, 48), (11, 9, 40, 41), (1, 23, 47, 37), (5, 3, 36, 38), (19, 17, 44, 45), (13, 11, 41, 42), (7, 5, 38, 39), (21, 19, 45, 46), (15, 13, 42, 43), (9, 7, 39, 40), (23, 21, 46, 47), (3, 1, 37, 36), (48, 49, 59, 58, 57, 56, 55, 54, 53, 52, 51, 50), (44, 43, 55, 56), (41, 40, 52, 53), (37, 47, 59, 49), (38, 36, 48, 50), (45, 44, 56, 57), (42, 41, 53, 54), (39, 38, 50, 51), (46, 45, 57, 58), (43, 42, 54, 55), (40, 39, 51, 52), (47, 46, 58, 59)])
_uv = me_cylinder_005.uv_layers.new(name='UVMap')
_uv.uv.foreach_set('vector', [1.0, 0.5, 1.0, 1.0, 0.9167, 1.0, 0.9167, 0.5, 0.9167, 0.5, 0.9167, 1.0, 0.8333, 1.0, 0.8333, 0.5, 0.8333, 0.5, 0.8333, 1.0, 0.75, 1.0, 0.75, 0.5, 0.75, 0.5, 0.75, 1.0, 0.6667, 1.0, 0.6667, 0.5, 0.6667, 0.5, 0.6667, 1.0, 0.5833, 1.0, 0.5833, 0.5, 0.5833, 0.5, 0.5833, 1.0, 0.5, 1.0, 0.5, 0.5, 0.5, 0.5, 0.5, 1.0, 0.4167, 1.0, 0.4167, 0.5, 0.4167, 0.5, 0.4167, 1.0, 0.3333, 1.0, 0.3333, 0.5, 0.3333, 0.5, 0.3333, 1.0, 0.25, 1.0, 0.25, 0.5, 0.25, 0.5, 0.25, 1.0, 0.1667, 1.0, 0.1667, 0.5, 0.07824, 0.1508, 0.1508, 0.07824, 0.1508, 0.07824, 0.07824, 0.1508, 0.1667, 0.5, 0.1667, 1.0, 0.08333, 1.0, 0.08333, 0.5, 0.08333, 0.5, 0.08333, 1.0, 7.451e-08, 1.0, 7.451e-08, 0.5, 0.75, 0.49, 0.87, 0.4578, 0.9578, 0.37, 0.99, 0.25, 0.9578, 0.13, 0.87, 0.04215, 0.75, 0.01, 0.63, 0.04215, 0.5422, 0.13, 0.51, 0.25, 0.5422, 0.37, 0.63, 0.4578, 0.25, 0.4483, 0.3492, 0.4218, 0.37, 0.4578, 0.25, 0.49, 0.3492, 0.4218, 0.4218, 0.3492, 0.4578, 0.37, 0.37, 0.4578, 0.4218, 0.3492, 0.4483, 0.25, 0.49, 0.25, 0.4578, 0.37, 0.4483, 0.25, 0.4218, 0.1508, 0.4578, 0.13, 0.49, 0.25, 0.4218, 0.1508, 0.3492, 0.07824, 0.37, 0.04215, 0.4578, 0.13, 0.3492, 0.07824, 0.25, 0.05167, 0.25, 0.01, 0.37, 0.04215, 0.25, 0.05167, 0.1508, 0.07824, 0.13, 0.04215, 0.25, 0.01, 0.1508, 0.07824, 0.07824, 0.1508, 0.04215, 0.13, 0.13, 0.04215, 0.07824, 0.1508, 0.05167, 0.25, 0.01, 0.25, 0.04215, 0.13, 0.05167, 0.25, 0.07824, 0.3492, 0.04215, 0.37, 0.01, 0.25, 0.07824, 0.3492, 0.1508, 0.4218, 0.13, 0.4578, 0.04215, 0.37, 0.1508, 0.4218, 0.25, 0.4483, 0.25, 0.49, 0.13, 0.4578, 0.3492, 0.4218, 0.25, 0.4483, 0.25, 0.4483, 0.3492, 0.4218, 0.3492, 0.07824, 0.4218, 0.1508, 0.4218, 0.1508, 0.3492, 0.07824, 0.25, 0.4483, 0.1508, 0.4218, 0.1508, 0.4218, 0.25, 0.4483, 0.4218, 0.3492, 0.3492, 0.4218, 0.3492, 0.4218, 0.4218, 0.3492, 0.05167, 0.25, 0.07824, 0.1508, 0.07824, 0.1508, 0.05167, 0.25, 0.25, 0.05167, 0.3492, 0.07824, 0.3492, 0.07824, 0.25, 0.05167, 0.4483, 0.25, 0.4218, 0.3492, 0.4218, 0.3492, 0.4483, 0.25, 0.07824, 0.3492, 0.05167, 0.25, 0.05167, 0.25, 0.07824, 0.3492, 0.1508, 0.07824, 0.25, 0.05167, 0.25, 0.05167, 0.1508, 0.07824, 0.4218, 0.1508, 0.4483, 0.25, 0.4483, 0.25, 0.4218, 0.1508, 0.1508, 0.4218, 0.07824, 0.3492, 0.07824, 0.3492, 0.1508, 0.4218, 0.3492, 0.4218, 0.25, 0.4483, 0.25, 0.4483, 0.3492, 0.4218, 0.3492, 0.4218, 0.25, 0.4483, 0.1508, 0.4218, 0.07824, 0.3492, 0.05167, 0.25, 0.07824, 0.1508, 0.1508, 0.07824, 0.25, 0.05167, 0.3492, 0.07824, 0.4218, 0.1508, 0.4483, 0.25, 0.4218, 0.3492, 0.07824, 0.1508, 0.1508, 0.07824, 0.1508, 0.07824, 0.07824, 0.1508, 0.3492, 0.07824, 0.4218, 0.1508, 0.4218, 0.1508, 0.3492, 0.07824, 0.25, 0.4483, 0.1508, 0.4218, 0.1508, 0.4218, 0.25, 0.4483, 0.4218, 0.3492, 0.3492, 0.4218, 0.3492, 0.4218, 0.4218, 0.3492, 0.05167, 0.25, 0.07824, 0.1508, 0.07824, 0.1508, 0.05167, 0.25, 0.25, 0.05167, 0.3492, 0.07824, 0.3492, 0.07824, 0.25, 0.05167, 0.4483, 0.25, 0.4218, 0.3492, 0.4218, 0.3492, 0.4483, 0.25, 0.07824, 0.3492, 0.05167, 0.25, 0.05167, 0.25, 0.07824, 0.3492, 0.1508, 0.07824, 0.25, 0.05167, 0.25, 0.05167, 0.1508, 0.07824, 0.4218, 0.1508, 0.4483, 0.25, 0.4483, 0.25, 0.4218, 0.1508, 0.1508, 0.4218, 0.07824, 0.3492, 0.07824, 0.3492, 0.1508, 0.4218])
me_cylinder_005.use_remesh_fix_poles = True
me_cylinder_005.use_remesh_preserve_attributes = False
me_cylinder_005.use_mirror_vertex_groups = False
me_cylinder_005.update()
me_cylinder_006 = bpy.data.meshes.new('Cylinder.006')
me_cylinder_006.from_pydata([(0.0, 1.0, -1.0), (2.41e-08, 0.8264, 1.0), (0.6911, 0.6701, -1.0), (0.4132, 0.7157, 1.0), (0.866, 0.5, -1.0), (0.7157, 0.4132, 1.0), (1.0, -4.371e-08, -1.0), (0.8264, -3.3e-08, 1.0), (0.866, -0.5, -1.0), (0.7157, -0.4132, 1.0), (0.5, -0.866, -1.0), (0.4132, -0.7157, 1.0), (1.51e-07, -1.0, -1.0), (1.296e-07, -0.8264, 1.0), (-0.5, -0.866, -1.0), (-0.4132, -0.7157, 1.0), (-0.866, -0.5, -1.0), (-0.7157, -0.4132, 1.0), (-1.0, -4.649e-07, -1.0), (-0.8264, -3.819e-07, 1.0), (-0.866, 0.5, -1.0), (-0.7157, 0.4132, 1.0), (-0.5, 0.866, -1.0), (-0.4132, 0.7157, 1.0), (0.6911, 0.6701, 1.0), (0.0, 1.0, 1.0), (0.866, 0.5, 1.0), (1.0, -4.371e-08, 1.0), (0.866, -0.5, 1.0), (0.5, -0.866, 1.0), (1.51e-07, -1.0, 1.0), (-0.5, -0.866, 1.0), (-0.866, -0.5, 1.0), (-1.0, -4.649e-07, 1.0), (-0.866, 0.5, 1.0), (-0.5, 0.866, 1.0), (0.4132, 0.7157, 1.0), (2.41e-08, 0.8264, 1.0), (0.7157, 0.4132, 1.0), (0.8264, -3.3e-08, 1.0), (0.7157, -0.4132, 1.0), (0.4132, -0.7157, 1.0), (1.296e-07, -0.8264, 1.0), (-0.4132, -0.7157, 1.0), (-0.7157, -0.4132, 1.0), (-0.8264, -3.819e-07, 1.0), (-0.7157, 0.4132, 1.0), (-0.4132, 0.7157, 1.0), (0.4132, 0.7157, 3.467), (2.41e-08, 0.8264, 3.467), (0.7157, 0.4132, 3.467), (0.8264, 1.298e-08, 3.467), (0.7157, -0.4132, 3.467), (0.4132, -0.7157, 3.467), (1.296e-07, -0.8264, 3.467), (-0.4132, -0.7157, 3.467), (-0.7157, -0.4132, 3.467), (-0.8264, -3.359e-07, 3.467), (-0.7157, 0.4132, 3.467), (-0.4132, 0.7157, 3.467), (1.262, 1.759, -1.0), (1.262, 1.759, 1.0), (1.33, 1.713, 1.0), (1.33, 1.713, -1.0), (0.7413, 2.357, -1.0), (0.7413, 2.357, 1.0), (0.9011, 2.243, 1.0), (0.9011, 2.243, -1.0), (1.319, 1.902, 1.0), (1.319, 1.902, -1.0), (1.374, 1.849, 1.0), (1.374, 1.849, -1.0), (0.8218, 2.466, 1.0), (0.8218, 2.466, -1.0), (0.9816, 2.352, 1.0), (0.9816, 2.352, -1.0)], [], [(0, 25, 24, 2), (4, 26, 27, 6), (6, 27, 28, 8), (8, 28, 29, 10), (10, 29, 30, 12), (12, 30, 31, 14), (14, 31, 32, 16), (16, 32, 33, 18), (18, 33, 34, 20), (17, 15, 43, 44), (20, 34, 35, 22), (0, 2, 4, 6, 8, 10, 12, 14, 16, 18, 20, 22), (1, 3, 24, 25), (3, 5, 26, 24), (5, 7, 27, 26), (7, 9, 28, 27), (9, 11, 29, 28), (11, 13, 30, 29), (13, 15, 31, 30), (15, 17, 32, 31), (17, 19, 33, 32), (19, 21, 34, 33), (21, 23, 35, 34), (23, 1, 25, 35), (36, 37, 49, 48), (11, 9, 40, 41), (1, 23, 47, 37), (5, 3, 36, 38), (19, 17, 44, 45), (13, 11, 41, 42), (7, 5, 38, 39), (21, 19, 45, 46), (15, 13, 42, 43), (9, 7, 39, 40), (23, 21, 46, 47), (3, 1, 37, 36), (48, 49, 59, 58, 57, 56, 55, 54, 53, 52, 51, 50), (44, 43, 55, 56), (41, 40, 52, 53), (37, 47, 59, 49), (38, 36, 48, 50), (45, 44, 56, 57), (42, 41, 53, 54), (39, 38, 50, 51), (46, 45, 57, 58), (43, 42, 54, 55), (40, 39, 51, 52), (47, 46, 58, 59), (67, 60, 69, 75), (24, 61, 60, 2), (26, 62, 61, 24), (4, 63, 62, 26), (2, 60, 63, 4), (64, 65, 72, 73), (35, 65, 64, 22), (25, 66, 65, 35), (0, 67, 66, 25), (22, 64, 67, 0), (61, 62, 70, 68), (69, 68, 70, 71), (73, 72, 74, 75), (68, 74, 75, 69), (62, 63, 71, 70), (67, 64, 73, 75), (65, 66, 74, 72), (61, 66, 74, 68), (63, 60, 69, 71), (61, 66, 67, 60)])
_uv = me_cylinder_006.uv_layers.new(name='UVMap')
_uv.uv.foreach_set('vector', [1.0, 0.5, 1.0, 1.0, 0.9167, 1.0, 0.9167, 0.5, 0.8333, 0.5, 0.8333, 1.0, 0.75, 1.0, 0.75, 0.5, 0.75, 0.5, 0.75, 1.0, 0.6667, 1.0, 0.6667, 0.5, 0.6667, 0.5, 0.6667, 1.0, 0.5833, 1.0, 0.5833, 0.5, 0.5833, 0.5, 0.5833, 1.0, 0.5, 1.0, 0.5, 0.5, 0.5, 0.5, 0.5, 1.0, 0.4167, 1.0, 0.4167, 0.5, 0.4167, 0.5, 0.4167, 1.0, 0.3333, 1.0, 0.3333, 0.5, 0.3333, 0.5, 0.3333, 1.0, 0.25, 1.0, 0.25, 0.5, 0.25, 0.5, 0.25, 1.0, 0.1667, 1.0, 0.1667, 0.5, 0.07824, 0.1508, 0.1508, 0.07824, 0.1508, 0.07824, 0.07824, 0.1508, 0.1667, 0.5, 0.1667, 1.0, 0.08333, 1.0, 0.08333, 0.5, 0.75, 0.49, 0.87, 0.4578, 0.9578, 0.37, 0.99, 0.25, 0.9578, 0.13, 0.87, 0.04215, 0.75, 0.01, 0.63, 0.04215, 0.5422, 0.13, 0.51, 0.25, 0.5422, 0.37, 0.63, 0.4578, 0.25, 0.4483, 0.3492, 0.4218, 0.37, 0.4578, 0.25, 0.49, 0.3492, 0.4218, 0.4218, 0.3492, 0.4578, 0.37, 0.37, 0.4578, 0.4218, 0.3492, 0.4483, 0.25, 0.49, 0.25, 0.4578, 0.37, 0.4483, 0.25, 0.4218, 0.1508, 0.4578, 0.13, 0.49, 0.25, 0.4218, 0.1508, 0.3492, 0.07824, 0.37, 0.04215, 0.4578, 0.13, 0.3492, 0.07824, 0.25, 0.05167, 0.25, 0.01, 0.37, 0.04215, 0.25, 0.05167, 0.1508, 0.07824, 0.13, 0.04215, 0.25, 0.01, 0.1508, 0.07824, 0.07824, 0.1508, 0.04215, 0.13, 0.13, 0.04215, 0.07824, 0.1508, 0.05167, 0.25, 0.01, 0.25, 0.04215, 0.13, 0.05167, 0.25, 0.07824, 0.3492, 0.04215, 0.37, 0.01, 0.25, 0.07824, 0.3492, 0.1508, 0.4218, 0.13, 0.4578, 0.04215, 0.37, 0.1508, 0.4218, 0.25, 0.4483, 0.25, 0.49, 0.13, 0.4578, 0.3492, 0.4218, 0.25, 0.4483, 0.25, 0.4483, 0.3492, 0.4218, 0.3492, 0.07824, 0.4218, 0.1508, 0.4218, 0.1508, 0.3492, 0.07824, 0.25, 0.4483, 0.1508, 0.4218, 0.1508, 0.4218, 0.25, 0.4483, 0.4218, 0.3492, 0.3492, 0.4218, 0.3492, 0.4218, 0.4218, 0.3492, 0.05167, 0.25, 0.07824, 0.1508, 0.07824, 0.1508, 0.05167, 0.25, 0.25, 0.05167, 0.3492, 0.07824, 0.3492, 0.07824, 0.25, 0.05167, 0.4483, 0.25, 0.4218, 0.3492, 0.4218, 0.3492, 0.4483, 0.25, 0.07824, 0.3492, 0.05167, 0.25, 0.05167, 0.25, 0.07824, 0.3492, 0.1508, 0.07824, 0.25, 0.05167, 0.25, 0.05167, 0.1508, 0.07824, 0.4218, 0.1508, 0.4483, 0.25, 0.4483, 0.25, 0.4218, 0.1508, 0.1508, 0.4218, 0.07824, 0.3492, 0.07824, 0.3492, 0.1508, 0.4218, 0.3492, 0.4218, 0.25, 0.4483, 0.25, 0.4483, 0.3492, 0.4218, 0.3492, 0.4218, 0.25, 0.4483, 0.1508, 0.4218, 0.07824, 0.3492, 0.05167, 0.25, 0.07824, 0.1508, 0.1508, 0.07824, 0.25, 0.05167, 0.3492, 0.07824, 0.4218, 0.1508, 0.4483, 0.25, 0.4218, 0.3492, 0.07824, 0.1508, 0.1508, 0.07824, 0.1508, 0.07824, 0.07824, 0.1508, 0.3492, 0.07824, 0.4218, 0.1508, 0.4218, 0.1508, 0.3492, 0.07824, 0.25, 0.4483, 0.1508, 0.4218, 0.1508, 0.4218, 0.25, 0.4483, 0.4218, 0.3492, 0.3492, 0.4218, 0.3492, 0.4218, 0.4218, 0.3492, 0.05167, 0.25, 0.07824, 0.1508, 0.07824, 0.1508, 0.05167, 0.25, 0.25, 0.05167, 0.3492, 0.07824, 0.3492, 0.07824, 0.25, 0.05167, 0.4483, 0.25, 0.4218, 0.3492, 0.4218, 0.3492, 0.4483, 0.25, 0.07824, 0.3492, 0.05167, 0.25, 0.05167, 0.25, 0.07824, 0.3492, 0.1508, 0.07824, 0.25, 0.05167, 0.25, 0.05167, 0.1508, 0.07824, 0.4218, 0.1508, 0.4483, 0.25, 0.4483, 0.25, 0.4218, 0.1508, 0.1508, 0.4218, 0.07824, 0.3492, 0.07824, 0.3492, 0.1508, 0.4218, 0.0, 0.0, 0.0, 0.0, 0.0, 0.0, 0.0, 0.0, 0.9167, 1.0, 0.9167, 1.0, 0.9167, 0.5, 0.9167, 0.5, 0.8333, 1.0, 0.8333, 1.0, 0.9167, 1.0, 0.9167, 1.0, 0.8333, 0.5, 0.8333, 0.5, 0.8333, 1.0, 0.8333, 1.0, 0.9167, 0.5, 0.9167, 0.5, 0.8333, 0.5, 0.8333, 0.5, 0.08333, 0.5, 0.08333, 1.0, 0.08333, 1.0, 0.08333, 0.5, 0.08333, 1.0, 0.08333, 1.0, 0.08333, 0.5, 0.08333, 0.5, 7.451e-08, 1.0, 7.451e-08, 1.0, 0.08333, 1.0, 0.08333, 1.0, 7.451e-08, 0.5, 7.451e-08, 0.5, 7.451e-08, 1.0, 7.451e-08, 1.0, 0.08333, 0.5, 0.08333, 0.5, 7.451e-08, 0.5, 7.451e-08, 0.5, 0.9167, 1.0, 0.8333, 1.0, 0.8333, 1.0, 0.9167, 1.0, 0.9167, 0.5, 0.9167, 1.0, 0.8333, 1.0, 0.8333, 0.5, 0.08333, 0.5, 0.08333, 1.0, 7.451e-08, 1.0, 7.451e-08, 0.5, 0.0, 0.0, 0.0, 0.0, 0.0, 0.0, 0.0, 0.0, 0.8333, 1.0, 0.8333, 0.5, 0.8333, 0.5, 0.8333, 1.0, 7.451e-08, 0.5, 0.08333, 0.5, 0.08333, 0.5, 7.451e-08, 0.5, 0.08333, 1.0, 7.451e-08, 1.0, 7.451e-08, 1.0, 0.08333, 1.0, 0.0, 0.0, 0.0, 0.0, 0.0, 0.0, 0.0, 0.0, 0.8333, 0.5, 0.9167, 0.5, 0.9167, 0.5, 0.8333, 0.5, 0.0, 0.0, 0.0, 0.0, 7.451e-08, 0.5, 0.0, 0.0])
me_cylinder_006.materials.append(mat_saege_base)
me_cylinder_006.use_remesh_fix_poles = True
me_cylinder_006.use_remesh_preserve_attributes = False
me_cylinder_006.use_mirror_vertex_groups = False
me_cylinder_006.update()

# ---- objects
ob_base = bpy.data.objects.new('base', me_cube_001)
ob_saegeblatt = bpy.data.objects.new('saegeblatt', me_cylinder_001)
ob_saegeblatt_bkp = bpy.data.objects.new('saegeblatt.bkp', me_cylinder_002)
ob_top = bpy.data.objects.new('top', me_cylinder_003)
ob_cube = bpy.data.objects.new('Cube', me_cube_002)
ob_cube_001 = bpy.data.objects.new('Cube.001', me_cube_003)
ob_cube_002 = bpy.data.objects.new('Cube.002', me_cube_004)
ob_cube_003 = bpy.data.objects.new('Cube.003', me_cube_005)
ob_stange = bpy.data.objects.new('stange', me_cube_006)
ob_cylinder = bpy.data.objects.new('Cylinder', me_cylinder_004)
ob_motor = bpy.data.objects.new('motor', me_cylinder_005)
ob_motor_001 = bpy.data.objects.new('motor.001', me_cylinder_006)

# ---- transforms, parenting, visibility, modifiers, constraints
ob_base.location = (0.0, 0.0, 0.0)
ob_base.lineart.crease_threshold = 0.0
ob_saegeblatt.location = (-0.04085, 0.2539, 1.363)
ob_saegeblatt.rotation_euler = (1.571, 1.795, 0.0)
ob_saegeblatt.lineart.crease_threshold = 0.0
ob_saegeblatt_bkp.location = (-0.001209, 0.002819, 3.149)
ob_saegeblatt_bkp.rotation_euler = (1.571, 1.571, 0.0)
ob_saegeblatt_bkp.lineart.crease_threshold = 0.0
ob_top.location = (-0.04085, 0.2539, 1.363)
ob_top.rotation_euler = (1.571, 0.0, 0.0)
ob_top.lineart.crease_threshold = 0.0
ob_cube.location = (0.9482, 0.0, 0.2337)
ob_cube.lineart.crease_threshold = 0.0
ob_cube_001.location = (0.4654, 0.0, 0.2337)
ob_cube_001.lineart.crease_threshold = 0.0
ob_cube_002.location = (-0.3417, 0.0, 0.2337)
ob_cube_002.lineart.crease_threshold = 0.0
ob_cube_003.location = (-0.8963, 0.0, 0.2337)
ob_cube_003.scale = (2.0, 1.0, 1.0)
ob_cube_003.lineart.crease_threshold = 0.0
ob_stange.location = (-0.9372, 0.0, 0.4698)
ob_stange.rotation_euler = (0.0, 0.7854, 0.0)
ob_stange.scale = (2.0, 1.0, 0.5)
ob_stange.lineart.crease_threshold = 0.0
ob_cylinder.location = (0.0, 0.0, 1.729)
ob_cylinder.rotation_euler = (1.571, 0.0, 0.0)
ob_cylinder.scale = (0.2705, 0.2705, -0.195)
ob_cylinder.lineart.crease_threshold = 0.0
ob_motor.location = (-0.04085, 0.0, 1.438)
ob_motor.rotation_euler = (1.571, 0.0, 0.0)
ob_motor.scale = (0.3059, 0.3059, 0.1784)
ob_motor.lineart.crease_threshold = 0.0
ob_motor_001.location = (-0.04085, 0.0, 1.438)
ob_motor_001.rotation_euler = (1.571, 0.0, 0.0)
ob_motor_001.scale = (0.3059, 0.3059, 0.1784)
ob_motor_001.lineart.crease_threshold = 0.0

# ---- collection membership
col_collection.objects.link(ob_base)
col_collection.objects.link(ob_saegeblatt)
col_collection.objects.link(ob_saegeblatt_bkp)
col_collection.objects.link(ob_top)
col_collection.objects.link(ob_cube)
col_collection.objects.link(ob_cube_001)
col_collection.objects.link(ob_cube_002)
col_collection.objects.link(ob_cube_003)
col_collection.objects.link(ob_stange)
col_collection.objects.link(ob_cylinder)
col_collection.objects.link(ob_motor)
col_collection.objects.link(ob_motor_001)

# ---- scene / render settings (as saved in the file)
scene.frame_start = 1; scene.frame_end = 250; scene.frame_set(1)
scene.render.engine = 'BLENDER_EEVEE_NEXT'
scene.cycles.use_denoising = False
scene.cycles.samples = 128
scene.cycles.sampling_pattern = 'TABULATED_SOBOL'
scene.cycles.use_adaptive_sampling = False
scene.cycles.use_light_tree = False
scene.view_settings.view_transform = 'Filmic'
bpy.context.view_layer.update()

# ---- added for rendering (the .blend has no active camera and no usable light): camera, sun
cam_auto = bpy.data.cameras.new('AutoCamera')
cam_auto.lens = 50.0
cam_auto.sensor_width = 36.0
cam_auto.clip_end = 1000.0
ob_auto_camera = bpy.data.objects.new('AutoCamera', cam_auto)
scene.collection.objects.link(ob_auto_camera)
ob_auto_camera.location = (5.36434, -6.43866, 6.54489)
ob_auto_camera.rotation_euler = (1.09748, -7.21219e-08, 0.694738)
scene.camera = ob_auto_camera
light_auto_sun = bpy.data.lights.new('AutoSun', 'SUN')
light_auto_sun.energy = 3.0
light_auto_sun.angle = 0.0523599
ob_auto_sun = bpy.data.objects.new('AutoSun', light_auto_sun)
scene.collection.objects.link(ob_auto_sun)
ob_auto_sun.rotation_euler = (0.872665, 0.174533, 0.523599)
bpy.context.view_layer.update()
